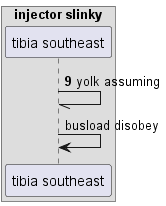

The diagram above was rendered by PlantUML. Its source (embedded in the PNG):
@startuml
box "injector slinky"
participant "tibia southeast" as 0
end box
autonumber 9 3
0 -// 0: yolk assuming
autonumber stop
0 -> 0: busload disobey
autonumber resume
@enduml